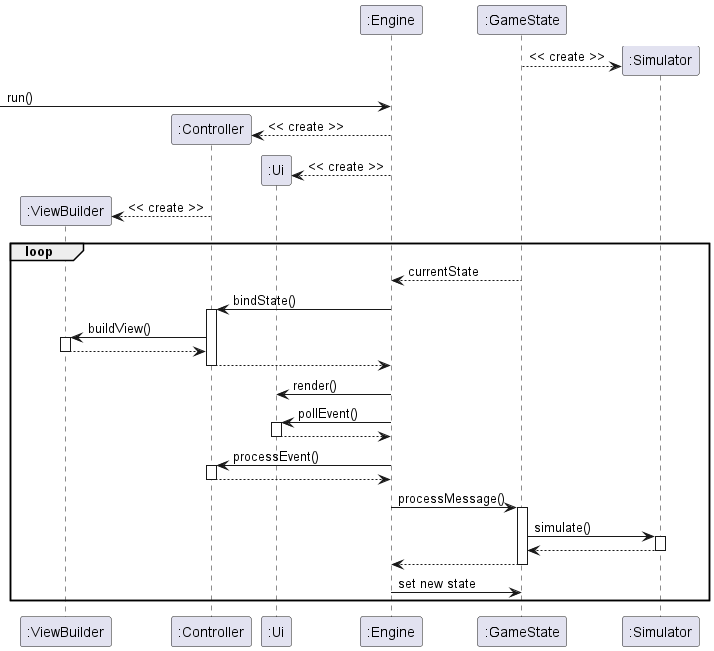

The diagram above was rendered by PlantUML. Its source (embedded in the PNG):
@startuml

participant ":ViewBuilder"

participant ":Controller"

participant ":Ui"

participant ":Engine"

participant ":GameState"

participant ":Simulator"

create ":Simulator"
":GameState" --> ":Simulator": << create >>

-> ":Engine": run()

create ":Controller"
":Engine" --> ":Controller": << create >>

create ":Ui"
":Engine" --> ":Ui": << create >>

create ":ViewBuilder"
":Controller" --> ":ViewBuilder": << create >>


loop

":Engine" <-- ":GameState": currentState

":Controller" <- ":Engine": bindState()
activate ":Controller"

":ViewBuilder" <- ":Controller": buildView()
activate ":ViewBuilder"
":ViewBuilder" --> ":Controller"
deactivate ":ViewBuilder"

":Controller" --> ":Engine"
deactivate ":Controller"

":Ui" <- ":Engine": render()

":Ui" <- ":Engine": pollEvent()
activate ":Ui"
":Ui" --> ":Engine"
deactivate ":Ui"

":Controller" <- ":Engine": processEvent()
activate ":Controller"
":Controller" --> ":Engine"
deactivate ":Controller"

":Engine" -> ":GameState": processMessage()
activate ":GameState"
":GameState" -> ":Simulator": simulate()
activate ":Simulator"
":GameState" <-- ":Simulator"
deactivate ":Simulator"
":Engine" <-- ":GameState"
deactivate ":GameState"

":Engine" -> ":GameState": set new state



end


@enduml